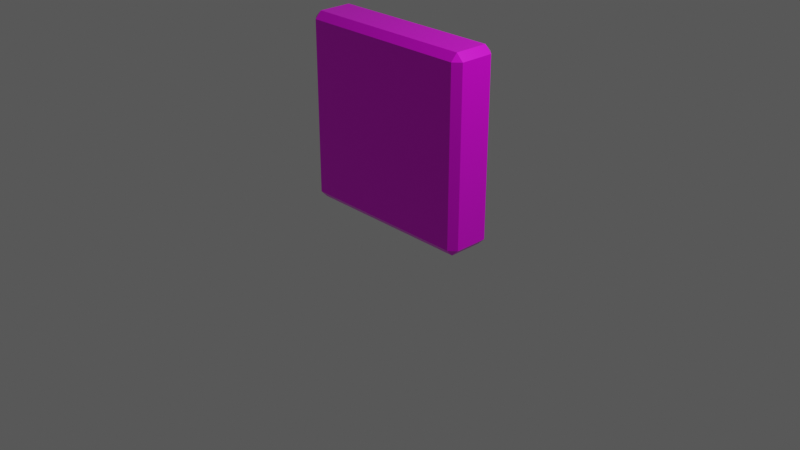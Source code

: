 # Source: Glass.blend  (saved by Blender 2.82.7; exported with 4.5.12 LTS)
import bpy
from mathutils import Matrix  # noqa: F401  (used for matrix-valued properties, if any)

bpy.ops.wm.read_factory_settings(use_empty=True)
scene = bpy.context.scene
scene.name = 'Scene'

# ---- collections
col_collection = bpy.data.collections.new('Collection'); scene.collection.children.link(col_collection)

# ---- images (referenced by path relative to the original .blend; pixels are not part of the script)
import os
ASSET_DIR = os.environ.get("B2B_ASSET_DIR", "")  # directory of the original .blend (textures are referenced by path, not embedded)
HERE = os.path.dirname(os.path.abspath(__file__))  # packed textures are extracted next to this script under _unpacked/

def load_image(name, relpath, width, height, colorspace="sRGB"):
    """Load a texture the original file referenced (path relative to the .blend, or extracted next to this script)."""
    p = next((c for c in (os.path.join(HERE, relpath), os.path.join(ASSET_DIR, relpath)) if relpath and os.path.exists(c)), "")
    if p:
        img = bpy.data.images.load(p, check_existing=True)
        img.name = name
    else:  # same state as the original file: an image datablock whose file is absent (Cycles renders it pink)
        img = bpy.data.images.new(name, width, height)
        img.source = "FILE"
        img.filepath = "//" + (relpath or name)
    img.colorspace_settings.name = colorspace
    return img
img_color_png = load_image('color.png', 'color.png', 1024, 1024, 'sRGB')

# ---- materials (node trees are filled in below, after node groups)
mat_material_001 = bpy.data.materials.new('Material.001')
mat_material_001.surface_render_method = 'BLENDED'
mat_material_001.blend_method = 'BLEND'
mat_material_001.use_backface_culling = True

# ---- material node trees
mat_material_001.use_nodes = True; mat_material_001.node_tree.nodes.clear()
_N = mat_material_001.node_tree.nodes; _L = mat_material_001.node_tree.links
n0 = _N.new('ShaderNodeOutputMaterial'); n0.name = 'Material Output'; n0.location = (278, 247)
n1 = _N.new('ShaderNodeBsdfPrincipled'); n1.name = 'Principled BSDF'; n1.location = (-46, 260)
n1.width = 229
n1.distribution = 'GGX'
n1.subsurface_method = 'BURLEY'
n1.inputs[1].default_value = 0.3
n1.inputs[2].default_value = 0.35
n1.inputs[3].default_value = 1.45
n1.inputs[27].default_value = (0.0, 0.0, 0.0, 1.0)
n1.inputs[28].default_value = 1.0
n2 = _N.new('ShaderNodeTexImage'); n2.name = 'Image Texture'; n2.location = (-449, 256)
n2.image = img_color_png
_L.new(n2.outputs[0], n1.inputs[0])
_L.new(n1.outputs[0], n0.inputs[0])
n0.is_active_output = True

# ---- world
world_world = bpy.data.worlds.new('World'); scene.world = world_world
world_world.use_nodes = True; world_world.node_tree.nodes.clear()
_N = world_world.node_tree.nodes; _L = world_world.node_tree.links
n0 = _N.new('ShaderNodeOutputWorld'); n0.name = 'World Output'; n0.location = (300, 300)
n1 = _N.new('ShaderNodeBackground'); n1.name = 'Background'; n1.location = (10, 300)
n1.inputs[0].default_value = (0.07837, 0.07837, 0.07837, 1.0)
_L.new(n1.outputs[0], n0.inputs[0])
n0.is_active_output = True
world_world.color = (0.05088, 0.05088, 0.05088)
world_world.use_sun_shadow = False
world_world.sun_shadow_jitter_overblur = 0.0

# ---- cameras
cam_camera = bpy.data.cameras.new('Camera')
cam_camera.clip_end = 100.0
cam_camera.ortho_scale = 7.314

# ---- lights
light_light = bpy.data.lights.new('Light', 'POINT')
light_light.transmission_factor = 0.0
light_light.energy = 1000.0
light_light.shadow_soft_size = 0.1
light_light.shadow_maximum_resolution = 0.006
light_light.use_absolute_resolution = True

# ---- meshes
me_cube = bpy.data.meshes.new('Cube')
me_cube.from_pydata([(0.9255, 1.0, 0.9255), (0.9255, 0.7255, 1.0), (1.0, 0.7255, 0.9255), (0.9255, 0.7255, -1.0), (0.9255, 1.0, -0.9255), (1.0, 0.7255, -0.9255), (1.0, -0.7255, 0.9255), (0.9255, -0.7255, 1.0), (0.9255, -1.0, 0.9255), (1.0, -0.7255, -0.9255), (0.9255, -1.0, -0.9255), (0.9255, -0.7255, -1.0), (-0.9255, 1.0, 0.9255), (-1.0, 0.7255, 0.9255), (-0.9255, 0.7255, 1.0), (-1.0, 0.7255, -0.9255), (-0.9255, 1.0, -0.9255), (-0.9255, 0.7255, -1.0), (-1.0, -0.7255, 0.9255), (-0.9255, -1.0, 0.9255), (-0.9255, -0.7255, 1.0), (-0.9255, -0.7255, -1.0), (-0.9255, -1.0, -0.9255), (-1.0, -0.7255, -0.9255)], [], [(17, 3, 11, 21), (23, 18, 13, 15), (10, 8, 19, 22), (1, 14, 20, 7), (5, 2, 6, 9), (0, 1, 2), (3, 4, 5), (6, 7, 8), (9, 10, 11), (12, 13, 14), (15, 16, 17), (18, 19, 20), (21, 22, 23), (17, 21, 23, 15), (3, 17, 16, 4), (2, 5, 4, 0), (22, 19, 18, 23), (8, 10, 9, 6), (12, 16, 15, 13), (7, 20, 19, 8), (1, 7, 6, 2), (21, 11, 10, 22), (20, 14, 13, 18), (14, 1, 0, 12), (11, 3, 5, 9), (16, 12, 0, 4)])
_uv = me_cube.uv_layers.new(name='UVMap')
_uv.uv.foreach_set('vector', [0.1343, 0.5093, 0.3657, 0.5093, 0.3657, 0.7407, 0.1343, 0.7407, 0.3843, 0.009312, 0.6157, 0.009312, 0.6157, 0.2407, 0.3843, 0.2407, 0.3843, 0.7593, 0.6157, 0.7593, 0.6157, 0.9907, 0.3843, 0.9907, 0.6343, 0.5093, 0.8657, 0.5093, 0.8657, 0.7407, 0.6343, 0.7407, 0.3843, 0.5093, 0.6157, 0.5093, 0.6157, 0.7407, 0.3843, 0.7407, 0.6157, 0.4907, 0.625, 0.4907, 0.6157, 0.5, 0.3657, 0.5093, 0.3657, 0.5, 0.375, 0.5093, 0.6157, 0.7407, 0.625, 0.7407, 0.6157, 0.75, 0.3843, 0.7407, 0.3843, 0.75, 0.375, 0.7407, 0.6157, 0.2593, 0.6157, 0.25, 0.625, 0.2593, 0.3843, 0.2407, 0.3843, 0.25, 0.375, 0.2407, 0.6157, 0.009312, 0.6157, 0.0, 0.625, 0.009312, 0.1343, 0.7407, 0.1343, 0.75, 0.125, 0.7407, 0.1343, 0.5093, 0.1343, 0.7407, 0.125, 0.7407, 0.125, 0.5093, 0.3657, 0.5093, 0.1343, 0.5093, 0.1343, 0.5, 0.3657, 0.5, 0.6157, 0.5093, 0.3843, 0.5093, 0.3843, 0.4907, 0.6157, 0.4907, 0.3843, 0.9907, 0.6157, 0.9907, 0.6157, 1.0, 0.3843, 1.0, 0.6157, 0.7593, 0.3843, 0.7593, 0.3843, 0.7407, 0.6157, 0.7407, 0.6157, 0.2593, 0.3843, 0.2593, 0.3843, 0.2407, 0.6157, 0.2407, 0.6343, 0.7407, 0.8657, 0.7407, 0.8657, 0.75, 0.6343, 0.75, 0.6343, 0.5093, 0.6343, 0.7407, 0.6157, 0.7407, 0.6157, 0.5093, 0.1343, 0.7407, 0.3657, 0.7407, 0.3657, 0.75, 0.1343, 0.75, 0.8657, 0.7407, 0.8657, 0.5093, 0.875, 0.5093, 0.875, 0.7407, 0.8657, 0.5093, 0.6343, 0.5093, 0.6343, 0.5, 0.8657, 0.5, 0.3657, 0.7407, 0.3657, 0.5093, 0.3843, 0.5093, 0.3843, 0.7407, 0.3843, 0.2593, 0.6157, 0.2593, 0.6157, 0.4907, 0.3843, 0.4907])
me_cube.materials.append(mat_material_001)
me_cube.use_remesh_preserve_volume = False
me_cube.use_remesh_preserve_attributes = False
me_cube.use_mirror_vertex_groups = False
me_cube.update()

# ---- objects
ob_cube = bpy.data.objects.new('Cube', me_cube)
ob_light = bpy.data.objects.new('Light', light_light)
ob_camera = bpy.data.objects.new('Camera', cam_camera)

# ---- transforms, parenting, visibility, modifiers, constraints
ob_cube.location = (0.0, 0.0, 1.0)
ob_cube.scale = (0.999, 0.2498, 0.999)
ob_cube.lock_rotations_4d = False
ob_cube.empty_display_type = 'ARROWS'
ob_cube.lineart.crease_threshold = 0.0
ob_light.location = (4.076, 1.005, 5.904)
ob_light.rotation_euler = (0.6503, 0.05522, 1.866)
ob_light.lock_rotations_4d = False
ob_light.empty_display_type = 'ARROWS'
ob_light.color = (0.0, 0.0, 0.0, 0.0)
ob_light.lineart.crease_threshold = 0.0
ob_camera.location = (7.359, -6.926, 4.958)
ob_camera.rotation_euler = (1.109, 0.0, 0.8149)
ob_camera.lock_rotations_4d = False
ob_camera.empty_display_type = 'ARROWS'
ob_camera.color = (0.0, 0.0, 0.0, 0.0)
ob_camera.display_type = 'WIRE'
ob_camera.lineart.crease_threshold = 0.0

# ---- collection membership
col_collection.objects.link(ob_cube)
col_collection.objects.link(ob_light)
col_collection.objects.link(ob_camera)

# ---- scene / render settings (as saved in the file)
scene.camera = ob_camera
scene.frame_start = 1; scene.frame_end = 250; scene.frame_set(1)
scene.render.engine = 'BLENDER_EEVEE_NEXT'
scene.cycles.use_denoising = False
scene.cycles.samples = 128
scene.cycles.sampling_pattern = 'TABULATED_SOBOL'
scene.cycles.use_adaptive_sampling = False
scene.cycles.use_light_tree = False
scene.view_settings.view_transform = 'Filmic'
bpy.context.view_layer.update()
